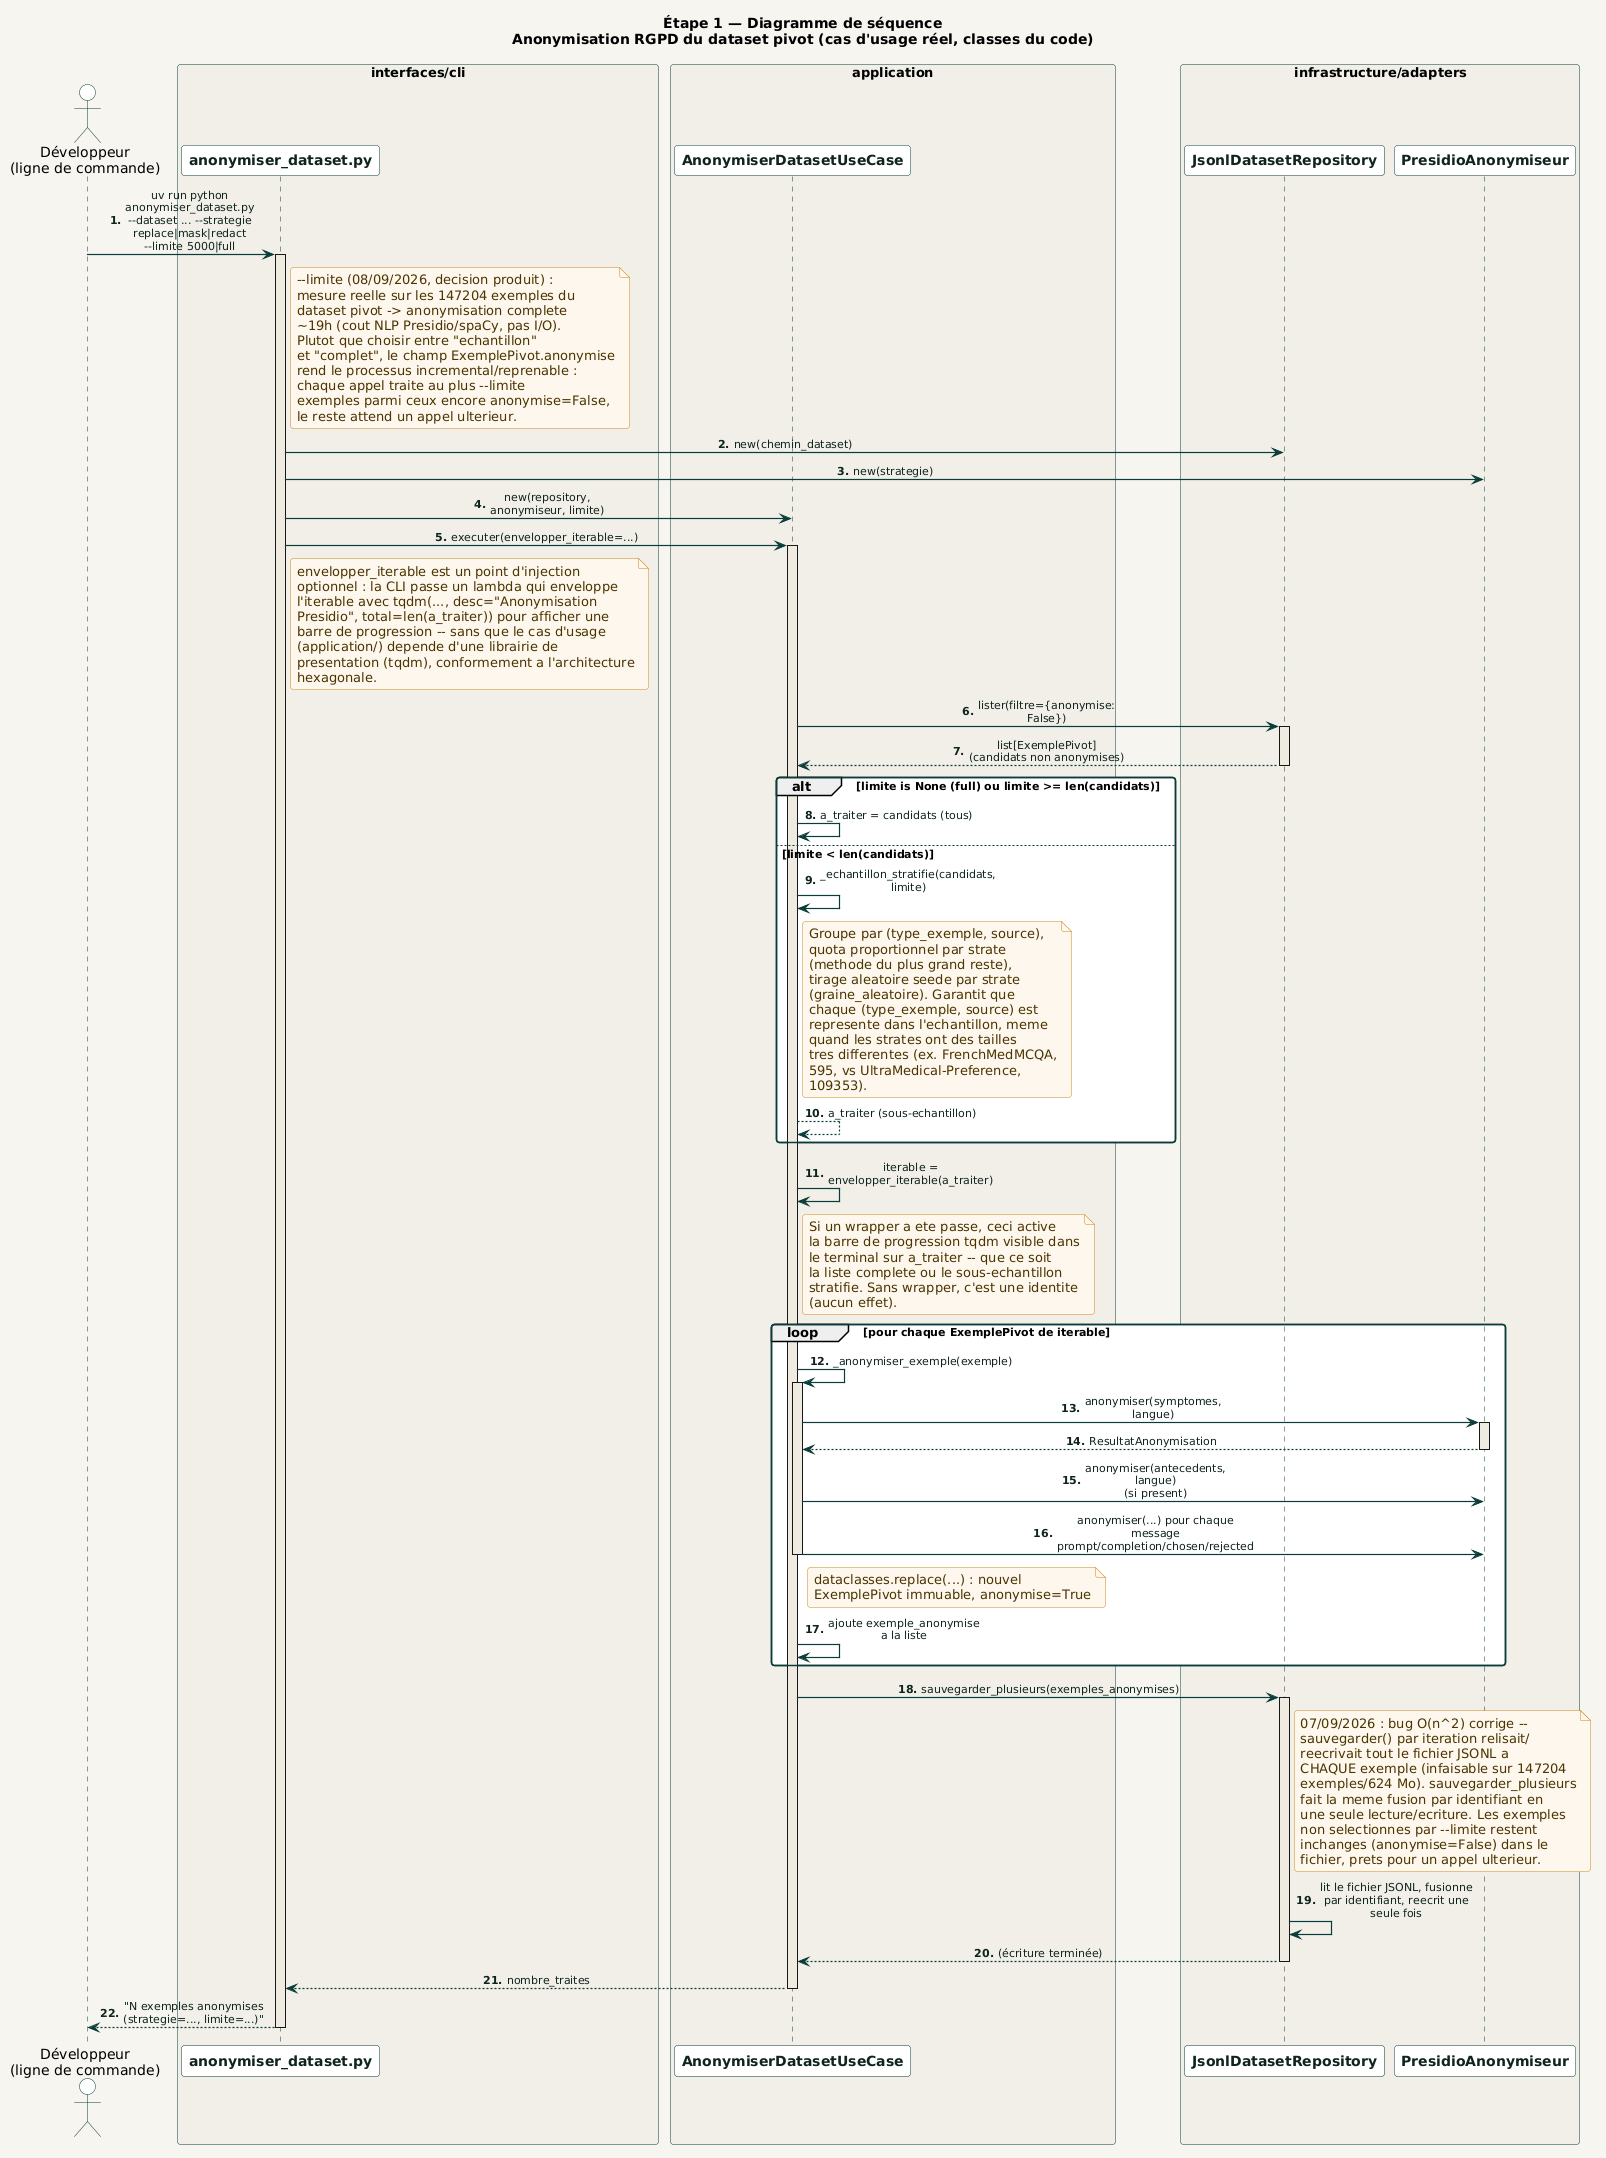

The diagram above was rendered by PlantUML. Its source (embedded in the PNG):
@startuml anonymiser_dataset
!include ../../_common/estilo.iuml

title Étape 1 — Diagramme de séquence\nAnonymisation RGPD du dataset pivot (cas d'usage réel, classes du code)

actor "Développeur\n(ligne de commande)" as Dev

box "interfaces/cli" #F0EEE7
  participant "anonymiser_dataset.py" as CLI
end box

box "application" #F0EEE7
  participant "AnonymiserDatasetUseCase" as UC
end box

box "infrastructure/adapters" #F0EEE7
  participant "JsonlDatasetRepository" as Repo
  participant "PresidioAnonymiseur" as Anonymiseur
end box

autonumber "<b>0."

Dev -> CLI : uv run python anonymiser_dataset.py\n~-~-dataset ... ~-~-strategie replace|mask|redact\n~-~-limite 5000|full
activate CLI

note right of CLI
  ~-~-limite (08/09/2026, decision produit) :
  mesure reelle sur les 147204 exemples du
  dataset pivot -> anonymisation complete
  ~19h (cout NLP Presidio/spaCy, pas I/O).
  Plutot que choisir entre "echantillon"
  et "complet", le champ ExemplePivot.anonymise
  rend le processus incremental/reprenable :
  chaque appel traite au plus ~-~-limite
  exemples parmi ceux encore anonymise=False,
  le reste attend un appel ulterieur.
end note

CLI -> Repo : new(chemin_dataset)
CLI -> Anonymiseur : new(strategie)
CLI -> UC : new(repository, anonymiseur, limite)

CLI -> UC : executer(envelopper_iterable=...)
activate UC

note right of CLI
  envelopper_iterable est un point d'injection
  optionnel : la CLI passe un lambda qui enveloppe
  l'iterable avec tqdm(..., desc="Anonymisation
  Presidio", total=len(a_traiter)) pour afficher une
  barre de progression -- sans que le cas d'usage
  (application/) depende d'une librairie de
  presentation (tqdm), conformement a l'architecture
  hexagonale.
end note

UC -> Repo : lister(filtre={anonymise: False})
activate Repo
Repo --> UC : list[ExemplePivot] (candidats non anonymises)
deactivate Repo

alt limite is None (full) ou limite >= len(candidats)
  UC -> UC : a_traiter = candidats (tous)
else limite < len(candidats)
  UC -> UC : _echantillon_stratifie(candidats, limite)
  note right of UC
    Groupe par (type_exemple, source),
    quota proportionnel par strate
    (methode du plus grand reste),
    tirage aleatoire seede par strate
    (graine_aleatoire). Garantit que
    chaque (type_exemple, source) est
    represente dans l'echantillon, meme
    quand les strates ont des tailles
    tres differentes (ex. FrenchMedMCQA,
    595, vs UltraMedical-Preference,
    109353).
  end note
  UC --> UC : a_traiter (sous-echantillon)
end

UC -> UC : iterable = envelopper_iterable(a_traiter)
note right of UC
  Si un wrapper a ete passe, ceci active
  la barre de progression tqdm visible dans
  le terminal sur a_traiter -- que ce soit
  la liste complete ou le sous-echantillon
  stratifie. Sans wrapper, c'est une identite
  (aucun effet).
end note

loop pour chaque ExemplePivot de iterable
  UC -> UC : _anonymiser_exemple(exemple)
  activate UC
  UC -> Anonymiseur : anonymiser(symptomes, langue)
  activate Anonymiseur
  Anonymiseur --> UC : ResultatAnonymisation
  deactivate Anonymiseur
  UC -> Anonymiseur : anonymiser(antecedents, langue)\n(si present)
  UC -> Anonymiseur : anonymiser(...) pour chaque\nmessage prompt/completion/chosen/rejected
  note right of UC
    dataclasses.replace(...) : nouvel
    ExemplePivot immuable, anonymise=True
  end note
  deactivate UC
  UC -> UC : ajoute exemple_anonymise a la liste
end

UC -> Repo : sauvegarder_plusieurs(exemples_anonymises)
activate Repo
note right of Repo
  07/09/2026 : bug O(n^2) corrige --
  sauvegarder() par iteration relisait/
  reecrivait tout le fichier JSONL a
  CHAQUE exemple (infaisable sur 147204
  exemples/624 Mo). sauvegarder_plusieurs
  fait la meme fusion par identifiant en
  une seule lecture/ecriture. Les exemples
  non selectionnes par ~-~-limite restent
  inchanges (anonymise=False) dans le
  fichier, prets pour un appel ulterieur.
end note
Repo -> Repo : lit le fichier JSONL, fusionne\npar identifiant, reecrit une seule fois
Repo --> UC : (écriture terminée)
deactivate Repo

UC --> CLI : nombre_traites
deactivate UC

CLI --> Dev : "N exemples anonymises (strategie=..., limite=...)"
deactivate CLI

@enduml